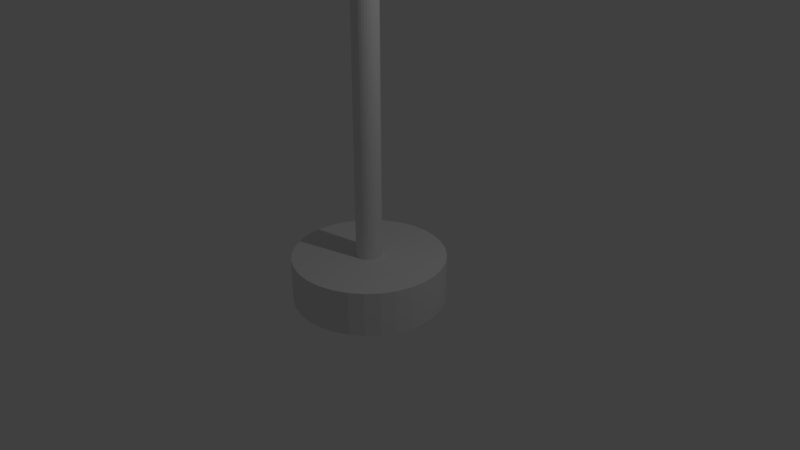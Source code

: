 # Source: lippu.blend  (saved by Blender 2.79.0; exported with 4.5.12 LTS)
import bpy
from mathutils import Matrix  # noqa: F401  (used for matrix-valued properties, if any)

bpy.ops.wm.read_factory_settings(use_empty=True)
scene = bpy.context.scene
scene.name = 'Scene'

# ---- collections
col_collection_1 = bpy.data.collections.new('Collection 1'); scene.collection.children.link(col_collection_1)

# ---- world
world_world = bpy.data.worlds.new('World'); scene.world = world_world
world_world.color = (0.05088, 0.05088, 0.05088)
world_world.use_sun_shadow = False
world_world.sun_shadow_jitter_overblur = 0.0
world_world.cycles.sampling_method = 'MANUAL'

# ---- cameras
cam_camera = bpy.data.cameras.new('Camera')
cam_camera.clip_end = 100.0
cam_camera.lens = 35.0
cam_camera.sensor_width = 32.0
cam_camera.sensor_height = 18.0
cam_camera.ortho_scale = 7.314
cam_camera.dof.focus_distance = 0.0
cam_camera.dof.aperture_fstop = 128.0

# ---- lights
light_lamp = bpy.data.lights.new('Lamp', 'POINT')
light_lamp.transmission_factor = 0.0
light_lamp.cutoff_distance = 30.0
light_lamp.energy = 100.0
light_lamp.shadow_buffer_clip_start = 1.001
light_lamp.shadow_soft_size = 0.1
light_lamp.shadow_maximum_resolution = 0.006
light_lamp.use_absolute_resolution = True

# ---- meshes
me_cylinder = bpy.data.meshes.new('Cylinder')
me_cylinder.from_pydata([(0.0, 1.0, -1.0), (0.0, 1.0, -0.4083), (0.1951, 0.9808, -1.0), (0.1951, 0.9808, -0.4083), (0.3827, 0.9239, -1.0), (0.3827, 0.9239, -0.4083), (0.5556, 0.8315, -1.0), (0.5556, 0.8315, -0.4083), (0.7071, 0.7071, -1.0), (0.7071, 0.7071, -0.4083), (0.8315, 0.5556, -1.0), (0.8315, 0.5556, -0.4083), (0.9239, 0.3827, -1.0), (0.9239, 0.3827, -0.4083), (0.9808, 0.1951, -1.0), (0.9808, 0.1951, -0.4083), (1.0, 7.55e-08, -1.0), (1.0, 7.55e-08, -0.4083), (0.9808, -0.1951, -1.0), (0.9808, -0.1951, -0.4083), (0.9239, -0.3827, -1.0), (0.9239, -0.3827, -0.4083), (0.8315, -0.5556, -1.0), (0.8315, -0.5556, -0.4083), (0.7071, -0.7071, -1.0), (0.7071, -0.7071, -0.4083), (0.5556, -0.8315, -1.0), (0.5556, -0.8315, -0.4083), (0.3827, -0.9239, -1.0), (0.3827, -0.9239, -0.4083), (0.1951, -0.9808, -1.0), (0.1951, -0.9808, -0.4083), (-3.258e-07, -1.0, -1.0), (-3.258e-07, -1.0, -0.4083), (-0.1951, -0.9808, -1.0), (-0.1951, -0.9808, -0.4083), (-0.3827, -0.9239, -1.0), (-0.3827, -0.9239, -0.4083), (-0.5556, -0.8315, -1.0), (-0.5556, -0.8315, -0.4083), (-0.7071, -0.7071, -1.0), (-0.7071, -0.7071, -0.4083), (-0.8315, -0.5556, -1.0), (-0.8315, -0.5556, -0.4083), (-0.9239, -0.3827, -1.0), (-0.9239, -0.3827, -0.4083), (-0.9808, -0.1951, -1.0), (-0.9808, -0.1951, -0.4083), (-1.0, 9.656e-07, -1.0), (-1.0, 9.656e-07, -0.4083), (-0.9808, 0.1951, -1.0), (-0.9808, 0.1951, -0.4083), (-0.9239, 0.3827, -1.0), (-0.9239, 0.3827, -0.4083), (-0.8315, 0.5556, -1.0), (-0.8315, 0.5556, -0.4083), (-0.7071, 0.7071, -1.0), (-0.7071, 0.7071, -0.4083), (-0.5556, 0.8315, -1.0), (-0.5556, 0.8315, -0.4083), (-0.3827, 0.9239, -1.0), (-0.3827, 0.9239, -0.4083), (-0.1951, 0.9808, -1.0), (-0.1951, 0.9808, -0.4083), (5.96e-08, 0.1673, -0.4319), (5.96e-08, 0.1673, 9.647), (0.03265, 0.1641, -0.4319), (0.03265, 0.1641, 9.647), (0.06404, 0.1546, -0.4319), (0.06404, 0.1546, 9.647), (0.09297, 0.1391, -0.4319), (0.09297, 0.1391, 9.647), (0.1183, 0.1183, -0.4319), (0.1183, 0.1183, 9.647), (0.1391, 0.09297, -0.4319), (0.1391, 0.09297, 9.647), (0.1546, 0.06404, -0.4319), (0.1546, 0.06404, 9.647), (0.1641, 0.03265, -0.4319), (0.1641, 0.03265, 9.647), (0.1673, -2.98e-08, -0.4319), (0.1673, -2.98e-08, 9.647), (0.1641, -0.03265, -0.4319), (0.1641, -0.03265, 9.647), (0.1546, -0.06404, -0.4319), (0.1546, -0.06404, 9.647), (0.1391, -0.09297, -0.4319), (0.1391, -0.09297, 9.647), (0.1183, -0.1183, -0.4319), (0.1183, -0.1183, 9.647), (0.09297, -0.1391, -0.4319), (0.09297, -0.1391, 9.647), (0.06404, -0.1546, -0.4319), (0.06404, -0.1546, 9.647), (0.03265, -0.1641, -0.4319), (0.03265, -0.1641, 9.647), (0.0, -0.1673, -0.4319), (0.0, -0.1673, 9.647), (-0.03265, -0.1641, -0.4319), (-0.03265, -0.1641, 9.647), (-0.06404, -0.1546, -0.4319), (-0.06404, -0.1546, 9.647), (-0.09297, -0.1391, -0.4319), (-0.09297, -0.1391, 9.647), (-0.1183, -0.1183, -0.4319), (-0.1183, -0.1183, 9.647), (-0.1391, -0.09297, -0.4319), (-0.1391, -0.09297, 9.647), (-0.1546, -0.06404, -0.4319), (-0.1546, -0.06404, 9.647), (-0.1641, -0.03265, -0.4319), (-0.1641, -0.03265, 9.647), (-0.1673, 1.192e-07, -0.4319), (-0.1673, 1.192e-07, 9.647), (-0.1641, 0.03265, -0.4319), (-0.1641, 0.03265, 9.647), (-0.1546, 0.06404, -0.4319), (-0.1546, 0.06404, 9.647), (-0.1391, 0.09297, -0.4319), (-0.1391, 0.09297, 9.647), (-0.1183, 0.1183, -0.4319), (-0.1183, 0.1183, 9.647), (-0.09297, 0.1391, -0.4319), (-0.09297, 0.1391, 9.647), (-0.06404, 0.1546, -0.4319), (-0.06404, 0.1546, 9.647), (-0.03265, 0.1641, -0.4319), (-0.03265, 0.1641, 9.647), (5.96e-08, 0.1673, 6.372), (0.03265, 0.1641, 6.372), (0.06404, 0.1546, 6.372), (0.09297, 0.1391, 6.372), (0.1183, 0.1183, 6.372), (0.1391, 0.09297, 6.372), (0.1546, 0.06404, 6.372), (0.1641, 0.03265, 6.372), (0.1673, -2.98e-08, 6.372), (0.1641, -0.03265, 6.372), (0.1546, -0.06404, 6.372), (0.1391, -0.09297, 6.372), (0.1183, -0.1183, 6.372), (0.09297, -0.1391, 6.372), (0.06404, -0.1546, 6.372), (0.03265, -0.1641, 6.372), (0.0, -0.1673, 6.372), (-0.03265, -0.1641, 6.372), (-0.06404, -0.1546, 6.372), (-0.09297, -0.1391, 6.372), (-0.1183, -0.1183, 6.372), (-0.1391, -0.09297, 6.372), (-0.1546, -0.06404, 6.372), (-0.1641, -0.03265, 6.372), (-0.1673, 1.192e-07, 6.372), (-0.1641, 0.03265, 6.372), (-0.1546, 0.06404, 6.372), (-0.1391, 0.09297, 6.372), (-0.1183, 0.1183, 6.372), (-0.09297, 0.1391, 6.372), (-0.06404, 0.1546, 6.372), (-0.03265, 0.1641, 6.372), (-0.9803, -5.689, 7.41), (-0.008518, -0.1526, 9.647), (-0.008518, -0.1526, 6.372), (-0.8958, -5.702, 7.41)], [], [(0, 1, 3, 2), (2, 3, 5, 4), (4, 5, 7, 6), (6, 7, 9, 8), (8, 9, 11, 10), (10, 11, 13, 12), (12, 13, 15, 14), (14, 15, 17, 16), (16, 17, 19, 18), (18, 19, 21, 20), (20, 21, 23, 22), (22, 23, 25, 24), (24, 25, 27, 26), (26, 27, 29, 28), (28, 29, 31, 30), (30, 31, 33, 32), (32, 33, 35, 34), (34, 35, 37, 36), (36, 37, 39, 38), (38, 39, 41, 40), (40, 41, 43, 42), (42, 43, 45, 44), (44, 45, 47, 46), (46, 47, 49, 48), (48, 49, 51, 50), (50, 51, 53, 52), (52, 53, 55, 54), (54, 55, 57, 56), (56, 57, 59, 58), (58, 59, 61, 60), (3, 1, 63, 61, 59, 57, 55, 53, 51, 49, 47, 45, 43, 41, 39, 37, 35, 33, 31, 29, 27, 25, 23, 21, 19, 17, 15, 13, 11, 9, 7, 5), (60, 61, 63, 62), (62, 63, 1, 0), (0, 2, 4, 6, 8, 10, 12, 14, 16, 18, 20, 22, 24, 26, 28, 30, 32, 34, 36, 38, 40, 42, 44, 46, 48, 50, 52, 54, 56, 58, 60, 62), (128, 65, 67, 129), (129, 67, 69, 130), (130, 69, 71, 131), (131, 71, 73, 132), (132, 73, 75, 133), (133, 75, 77, 134), (134, 77, 79, 135), (135, 79, 81, 136), (136, 81, 83, 137), (137, 83, 85, 138), (138, 85, 87, 139), (139, 87, 89, 140), (140, 89, 91, 141), (141, 91, 93, 142), (142, 93, 95, 143), (143, 95, 97, 144), (144, 97, 99, 145), (145, 99, 101, 146), (146, 101, 103, 147), (147, 103, 105, 148), (148, 105, 107, 149), (149, 107, 109, 150), (150, 109, 111, 151), (151, 111, 113, 152), (152, 113, 115, 153), (153, 115, 117, 154), (154, 117, 119, 155), (155, 119, 121, 156), (156, 121, 123, 157), (157, 123, 125, 158), (67, 65, 127, 125, 123, 121, 119, 117, 115, 113, 111, 109, 107, 105, 103, 101, 99, 97, 95, 93, 91, 89, 87, 85, 83, 81, 79, 77, 75, 73, 71, 69), (158, 125, 127, 159), (159, 127, 65, 128), (64, 66, 68, 70, 72, 74, 76, 78, 80, 82, 84, 86, 88, 90, 92, 94, 96, 98, 100, 102, 104, 106, 108, 110, 112, 114, 116, 118, 120, 122, 124, 126), (126, 159, 128, 64), (124, 158, 159, 126), (122, 157, 158, 124), (120, 156, 157, 122), (118, 155, 156, 120), (116, 154, 155, 118), (114, 153, 154, 116), (112, 152, 153, 114), (110, 151, 152, 112), (108, 150, 151, 110), (106, 149, 150, 108), (104, 148, 149, 106), (102, 147, 148, 104), (100, 146, 147, 102), (98, 145, 146, 100), (96, 144, 145, 98), (94, 143, 144, 96), (92, 142, 143, 94), (90, 141, 142, 92), (88, 140, 141, 90), (86, 139, 140, 88), (84, 138, 139, 86), (82, 137, 138, 84), (80, 136, 137, 82), (78, 135, 136, 80), (76, 134, 135, 78), (74, 133, 134, 76), (72, 132, 133, 74), (70, 131, 132, 72), (68, 130, 131, 70), (66, 129, 130, 68), (64, 128, 129, 66), (103, 160, 163, 161), (162, 161, 163), (160, 147, 162, 163), (147, 103, 161, 162), (160, 103, 147)])
me_cylinder.use_remesh_preserve_volume = False
me_cylinder.use_remesh_preserve_attributes = False
me_cylinder.use_mirror_vertex_groups = False
me_cylinder.update()

# ---- objects
ob_cylinder = bpy.data.objects.new('Cylinder', me_cylinder)
ob_lamp = bpy.data.objects.new('Lamp', light_lamp)
ob_camera = bpy.data.objects.new('Camera', cam_camera)

# ---- transforms, parenting, visibility, modifiers, constraints
ob_cylinder.location = (0.0, 0.0, 0.4053)
ob_cylinder.lineart.crease_threshold = 0.0
ob_lamp.location = (4.076, 1.005, 5.904)
ob_lamp.rotation_euler = (0.6503, 0.05522, 1.866)
ob_lamp.lock_rotations_4d = False
ob_lamp.empty_display_type = 'ARROWS'
ob_lamp.color = (0.0, 0.0, 0.0, 0.0)
ob_lamp.lineart.crease_threshold = 0.0
ob_camera.location = (7.481, -6.508, 5.344)
ob_camera.rotation_euler = (1.109, 0.0, 0.8149)
ob_camera.lock_rotations_4d = False
ob_camera.empty_display_type = 'ARROWS'
ob_camera.color = (0.0, 0.0, 0.0, 0.0)
ob_camera.display_type = 'WIRE'
ob_camera.lineart.crease_threshold = 0.0

# ---- collection membership
col_collection_1.objects.link(ob_cylinder)
col_collection_1.objects.link(ob_lamp)
col_collection_1.objects.link(ob_camera)

# ---- scene / render settings (as saved in the file)
scene.camera = ob_camera
scene.frame_start = 1; scene.frame_end = 250; scene.frame_set(1)
scene.render.engine = 'BLENDER_EEVEE_NEXT'
scene.render.resolution_percentage = 50
scene.render.dither_intensity = 0.0
scene.cycles.use_denoising = False
scene.cycles.samples = 128
scene.cycles.sampling_pattern = 'TABULATED_SOBOL'
scene.cycles.use_adaptive_sampling = False
scene.cycles.use_light_tree = False
scene.cycles.blur_glossy = 0.0
scene.cycles.sample_clamp_indirect = 0.0
scene.view_settings.view_transform = 'Standard'
bpy.context.view_layer.update()
